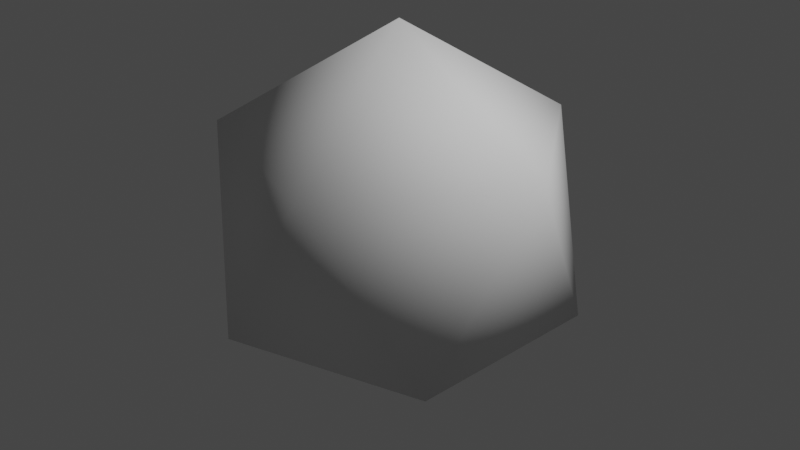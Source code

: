 # Source: non-uniform-spheres-low.blend  (saved by Blender 2.92.15; exported with 4.5.12 LTS)
import bpy
from mathutils import Matrix  # noqa: F401  (used for matrix-valued properties, if any)

bpy.ops.wm.read_factory_settings(use_empty=True)
scene = bpy.context.scene
scene.name = 'Scene'

# ---- collections
col_collection = bpy.data.collections.new('Collection'); scene.collection.children.link(col_collection)

# ---- world
world_world = bpy.data.worlds.new('World'); scene.world = world_world
world_world.use_nodes = True; world_world.node_tree.nodes.clear()
_N = world_world.node_tree.nodes; _L = world_world.node_tree.links
n0 = _N.new('ShaderNodeOutputWorld'); n0.name = 'World Output'; n0.location = (300, 300)
n1 = _N.new('ShaderNodeBackground'); n1.name = 'Background'; n1.location = (10, 300)
n1.inputs[0].default_value = (0.05088, 0.05088, 0.05088, 1.0)
_L.new(n1.outputs[0], n0.inputs[0])
n0.is_active_output = True
world_world.color = (0.05088, 0.05088, 0.05088)
world_world.use_sun_shadow = False
world_world.sun_shadow_jitter_overblur = 0.0

# ---- cameras
cam_camera = bpy.data.cameras.new('Camera')
cam_camera.clip_end = 100.0
cam_camera.ortho_scale = 7.314

# ---- lights
light_light = bpy.data.lights.new('Light', 'POINT')
light_light.transmission_factor = 0.0
light_light.energy = 1000.0
light_light.shadow_soft_size = 0.1
light_light.shadow_maximum_resolution = 0.006
light_light.use_absolute_resolution = True

# ---- meshes
me_icosphere = bpy.data.meshes.new('Icosphere')
me_icosphere.from_pydata([(0.9962, 0.04849, 0.2982), (0.4117, -0.8722, 0.3915), (0.6901, -0.4986, -0.5989), (0.6304, 0.594, -0.5773), (0.3152, 0.8958, 0.4265), (0.18, -0.01047, 1.025), (-0.3152, -0.8958, -0.4265), (-0.18, 0.01047, -1.025), (-0.4117, 0.8722, -0.3915), (-0.6901, 0.4986, 0.5989), (-0.6304, -0.594, 0.5773), (-0.9962, -0.04849, -0.2982), (-0.5509, 0.6854, 0.1037), (-0.7039, 0.4119, -0.3449), (-0.8431, 0.2251, 0.1504)], [], [(0, 2, 1), (1, 5, 0), (0, 3, 2), (0, 4, 3), (0, 5, 4), (1, 10, 5), (2, 6, 1), (3, 7, 2), (4, 8, 3), (5, 9, 4), (1, 6, 10), (2, 7, 6), (3, 8, 7), (4, 9, 12, 8), (5, 10, 9), (6, 11, 10), (7, 11, 6), (8, 13, 11, 7), (9, 14, 12), (10, 11, 14, 9), (14, 11, 13), (14, 13, 12), (12, 13, 8)])
me_icosphere.polygons.foreach_set('use_smooth', [True] * 23)
_uv = me_icosphere.uv_layers.new(name='UVMap')
_uv.uv.foreach_set('vector', [0.8182, 0.0, 0.9091, 0.1575, 0.7273, 0.1575, 0.7273, 0.1575, 0.5455, 0.1575, 0.6364, 0.0, 0.09091, 0.0, 0.1818, 0.1575, 0.0, 0.1575, 0.2727, 0.0, 0.3636, 0.1575, 0.1818, 0.1575, 0.4545, 0.0, 0.5455, 0.1575, 0.3636, 0.1575, 0.7273, 0.1575, 0.6364, 0.3149, 0.5455, 0.1575, 0.9091, 0.1575, 0.8182, 0.3149, 0.7273, 0.1575, 0.1818, 0.1575, 0.09091, 0.3149, 0.0, 0.1575, 0.3636, 0.1575, 0.2727, 0.3149, 0.1818, 0.1575, 0.5455, 0.1575, 0.4545, 0.3149, 0.3636, 0.1575, 0.7273, 0.1575, 0.8182, 0.3149, 0.6364, 0.3149, 0.9091, 0.1575, 1.0, 0.3149, 0.8182, 0.3149, 0.1818, 0.1575, 0.2727, 0.3149, 0.09091, 0.3149, 0.3636, 0.1575, 0.4545, 0.3149, 0.3636, 0.3149, 0.2727, 0.3149, 0.5455, 0.1575, 0.6364, 0.3149, 0.4545, 0.3149, 0.8182, 0.3149, 0.7273, 0.4724, 0.6364, 0.3149, 1.0, 0.3149, 0.9091, 0.4724, 0.8182, 0.3149, 0.2727, 0.3149, 0.2273, 0.3937, 0.1818, 0.4724, 0.09091, 0.3149, 0.4545, 0.3149, 0.4091, 0.3937, 0.3636, 0.3149, 0.6364, 0.3149, 0.5455, 0.4724, 0.5, 0.3937, 0.4545, 0.3149, 0.4091, 0.3937, 0.3636, 0.4724, 0.3182, 0.3937, 0.4091, 0.3937, 0.3182, 0.3937, 0.3636, 0.3149, 0.3636, 0.3149, 0.3182, 0.3937, 0.2727, 0.3149])
me_icosphere.use_remesh_fix_poles = True
me_icosphere.use_remesh_preserve_attributes = False
me_icosphere.use_mirror_vertex_groups = False
me_icosphere.update()
me_icosphere_001 = bpy.data.meshes.new('Icosphere.001')
me_icosphere_001.from_pydata([(0.9962, 0.04849, 0.2982), (0.4117, -0.8722, 0.3915), (0.6901, -0.4986, -0.5989), (0.6304, 0.594, -0.5773), (0.3152, 0.8958, 0.4265), (0.18, -0.01047, 1.025), (-0.3152, -0.8958, -0.4265), (-0.18, 0.01047, -1.025), (-0.4117, 0.8722, -0.3915), (-0.6901, 0.4986, 0.5989), (-0.6304, -0.594, 0.5773), (-0.9962, -0.04849, -0.2982), (-0.5509, 0.6854, 0.1037), (-0.7039, 0.4119, -0.3449), (-0.8431, 0.2251, 0.1504)], [], [(0, 1, 2), (1, 0, 5), (0, 2, 3), (0, 3, 4), (0, 4, 5), (1, 5, 10), (2, 1, 6), (3, 2, 7), (4, 3, 8), (5, 4, 9), (1, 10, 6), (2, 6, 7), (3, 7, 8), (4, 8, 12, 9), (5, 9, 10), (6, 10, 11), (7, 6, 11), (8, 7, 11, 13), (9, 12, 14), (10, 9, 14, 11), (14, 13, 11), (14, 12, 13), (12, 8, 13)])
me_icosphere_001.polygons.foreach_set('use_smooth', [True] * 23)
_uv = me_icosphere_001.uv_layers.new(name='UVMap')
_uv.uv.foreach_set('vector', [0.8182, 0.0, 0.7273, 0.1575, 0.9091, 0.1575, 0.7273, 0.1575, 0.6364, 0.0, 0.5455, 0.1575, 0.09091, 0.0, 0.0, 0.1575, 0.1818, 0.1575, 0.2727, 0.0, 0.1818, 0.1575, 0.3636, 0.1575, 0.4545, 0.0, 0.3636, 0.1575, 0.5455, 0.1575, 0.7273, 0.1575, 0.5455, 0.1575, 0.6364, 0.3149, 0.9091, 0.1575, 0.7273, 0.1575, 0.8182, 0.3149, 0.1818, 0.1575, 0.0, 0.1575, 0.09091, 0.3149, 0.3636, 0.1575, 0.1818, 0.1575, 0.2727, 0.3149, 0.5455, 0.1575, 0.3636, 0.1575, 0.4545, 0.3149, 0.7273, 0.1575, 0.6364, 0.3149, 0.8182, 0.3149, 0.9091, 0.1575, 0.8182, 0.3149, 1.0, 0.3149, 0.1818, 0.1575, 0.09091, 0.3149, 0.2727, 0.3149, 0.3636, 0.1575, 0.2727, 0.3149, 0.3636, 0.3149, 0.4545, 0.3149, 0.5455, 0.1575, 0.4545, 0.3149, 0.6364, 0.3149, 0.8182, 0.3149, 0.6364, 0.3149, 0.7273, 0.4724, 1.0, 0.3149, 0.8182, 0.3149, 0.9091, 0.4724, 0.2727, 0.3149, 0.09091, 0.3149, 0.1818, 0.4724, 0.2273, 0.3937, 0.4545, 0.3149, 0.3636, 0.3149, 0.4091, 0.3937, 0.6364, 0.3149, 0.4545, 0.3149, 0.5, 0.3937, 0.5455, 0.4724, 0.4091, 0.3937, 0.3182, 0.3937, 0.3636, 0.4724, 0.4091, 0.3937, 0.3636, 0.3149, 0.3182, 0.3937, 0.3636, 0.3149, 0.2727, 0.3149, 0.3182, 0.3937])
me_icosphere_001.use_remesh_fix_poles = True
me_icosphere_001.use_remesh_preserve_attributes = False
me_icosphere_001.use_mirror_vertex_groups = False
me_icosphere_001.update()

# ---- objects
ob_light = bpy.data.objects.new('Light', light_light)
ob_camera = bpy.data.objects.new('Camera', cam_camera)
ob_icosphere = bpy.data.objects.new('Icosphere', me_icosphere)
ob_icosphere_001 = bpy.data.objects.new('Icosphere.001', me_icosphere_001)

# ---- transforms, parenting, visibility, modifiers, constraints
ob_light.location = (4.076, 1.005, 5.904)
ob_light.rotation_euler = (0.6503, 0.05522, 1.866)
ob_light.lock_rotations_4d = False
ob_light.empty_display_type = 'ARROWS'
ob_light.color = (0.0, 0.0, 0.0, 0.0)
ob_light.lineart.crease_threshold = 0.0
ob_camera.location = (7.359, -6.926, 4.958)
ob_camera.rotation_euler = (1.109, 0.0, 0.8149)
ob_camera.lock_rotations_4d = False
ob_camera.empty_display_type = 'ARROWS'
ob_camera.color = (0.0, 0.0, 0.0, 0.0)
ob_camera.display_type = 'WIRE'
ob_camera.lineart.crease_threshold = 0.0
ob_icosphere.location = (0.0, 0.0, 0.0)
ob_icosphere.rotation_euler = (-2.98, 1.276, -2.324)
ob_icosphere.scale = (2.0, 2.0, 2.0)
ob_icosphere.lineart.crease_threshold = 0.0
ob_icosphere_001.location = (0.0, 0.0, 0.0)
ob_icosphere_001.rotation_euler = (-4.059, -1.05, 1.811)
ob_icosphere_001.scale = (1.0, 1.0, 1.0)
ob_icosphere_001.lineart.crease_threshold = 0.0

# ---- collection membership
col_collection.objects.link(ob_light)
col_collection.objects.link(ob_camera)
col_collection.objects.link(ob_icosphere)
col_collection.objects.link(ob_icosphere_001)

# ---- scene / render settings (as saved in the file)
scene.camera = ob_camera
scene.frame_start = 1; scene.frame_end = 250; scene.frame_set(1)
scene.render.engine = 'BLENDER_EEVEE_NEXT'
scene.cycles.use_denoising = False
scene.cycles.samples = 128
scene.cycles.sampling_pattern = 'TABULATED_SOBOL'
scene.cycles.use_adaptive_sampling = False
scene.cycles.use_light_tree = False
scene.view_settings.view_transform = 'Filmic'
bpy.context.view_layer.update()
